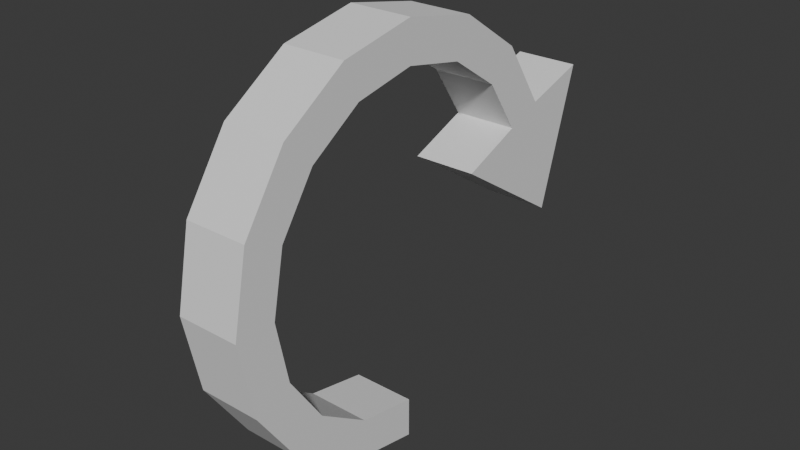 # Source: restart-icon.blend  (saved by Blender 4.1.23; exported with 4.5.12 LTS)
import bpy
from mathutils import Matrix  # noqa: F401  (used for matrix-valued properties, if any)

bpy.ops.wm.read_factory_settings(use_empty=True)
scene = bpy.context.scene
scene.name = 'Scene'

# ---- collections
col_collection = bpy.data.collections.new('Collection'); scene.collection.children.link(col_collection)

# ---- world
world_world = bpy.data.worlds.new('World'); scene.world = world_world
world_world.use_nodes = True; world_world.node_tree.nodes.clear()
_N = world_world.node_tree.nodes; _L = world_world.node_tree.links
n0 = _N.new('ShaderNodeOutputWorld'); n0.name = 'World Output'; n0.location = (300, 300)
n1 = _N.new('ShaderNodeBackground'); n1.name = 'Background'; n1.location = (10, 300)
n1.inputs[0].default_value = (0.05088, 0.05088, 0.05088, 1.0)
_L.new(n1.outputs[0], n0.inputs[0])
n0.is_active_output = True
world_world.color = (0.05088, 0.05088, 0.05088)
world_world.use_sun_shadow = False
world_world.sun_shadow_jitter_overblur = 0.0

# ---- meshes
me_cylinder = bpy.data.meshes.new('Cylinder')
me_cylinder.from_pydata([(1.0, 0.0, -0.155), (0.8016, 0.0, -0.155), (1.0, 0.0, 0.155), (0.8016, 0.0, 0.155), (0.9239, -0.3827, -0.155), (0.7406, -0.3068, -0.155), (0.9239, -0.3827, 0.155), (0.7406, -0.3068, 0.155), (0.7071, -0.7071, -0.155), (0.5668, -0.5668, -0.155), (0.7071, -0.7071, 0.155), (0.5668, -0.5668, 0.155), (0.3827, -0.9239, -0.155), (0.3068, -0.7406, -0.155), (0.3827, -0.9239, 0.155), (0.3068, -0.7406, 0.155), (0.0, -0.8016, -0.155), (0.0, -1.0, -0.155), (0.0, -0.8016, 0.155), (0.0, -1.0, 0.155), (-0.3068, -0.7406, -0.155), (-0.3827, -0.9239, -0.155), (-0.3068, -0.7406, 0.155), (-0.3827, -0.9239, 0.155), (-0.5668, -0.5668, -0.155), (-0.7071, -0.7071, -0.155), (-0.5668, -0.5668, 0.155), (-0.7071, -0.7071, 0.155), (-0.9239, -0.3827, -0.155), (-0.7406, -0.3068, -0.155), (-0.7406, -0.3068, 0.155), (-0.9239, -0.3827, 0.155), (-1.0, 0.0, -0.155), (-0.8016, 0.0, -0.155), (-1.0, 0.0, 0.155), (-0.8016, 0.0, 0.155), (-0.9239, 0.3827, -0.155), (-0.7406, 0.3068, -0.155), (-0.7406, 0.3068, 0.155), (-0.9239, 0.3827, 0.155), (-0.7071, 0.7071, -0.155), (-0.5668, 0.5668, -0.155), (-0.7071, 0.7071, 0.155), (-0.5668, 0.5668, 0.155), (-0.3068, 0.7406, -0.155), (-0.3827, 0.9239, -0.155), (-0.3827, 0.9239, 0.155), (-0.3068, 0.7406, 0.155), (0.9998, 0.0009021, 0.155), (0.9998, 0.0009021, -0.155), (0.8015, 0.0009021, 0.155), (0.2135, 1.04, 0.155), (0.2135, 1.04, 0.155), (0.2135, 1.04, -0.155), (0.2135, 1.04, -0.155), (0.8015, 0.0009021, -0.155), (-0.4808, 1.244, 0.155), (-0.4808, 1.244, -0.155), (-0.1837, 0.4345, -0.155), (-0.1837, 0.4345, 0.155)], [], [(2, 0, 49, 48), (0, 2, 6, 4), (4, 6, 10, 8), (8, 10, 14, 12), (12, 14, 19, 17), (17, 19, 23, 21), (21, 23, 27, 25), (25, 27, 31, 28), (28, 31, 34, 32), (32, 34, 39, 36), (36, 39, 42, 40), (19, 14, 10, 6, 2, 3, 7, 11, 15, 18, 22, 26, 30, 35, 34, 31, 27, 23), (3, 2, 48, 50), (56, 46, 42, 39, 34, 35, 38, 43, 47, 59), (40, 42, 46, 45), (57, 56, 51, 53), (33, 29, 28, 32, 36, 40, 45, 44, 41, 37), (58, 44, 45, 57), (0, 4, 8, 12, 17, 21, 25, 28, 29, 24, 20, 16, 13, 9, 5, 1, 55, 49), (55, 1, 3, 50), (7, 3, 1, 5), (5, 9, 11, 7), (9, 13, 15, 11), (18, 15, 13, 16), (22, 18, 16, 20), (20, 24, 26, 22), (26, 24, 29, 30), (33, 35, 30, 29), (35, 33, 37, 38), (38, 37, 41, 43), (43, 41, 44, 47), (59, 58, 54, 52), (49, 55, 50, 48), (51, 52, 54, 53), (47, 44, 58, 59), (54, 58, 57, 53), (45, 46, 56, 57), (51, 56, 59, 52)])
_uv = me_cylinder.uv_layers.new(name='UVMap')
_uv.uv.foreach_set('vector', [0.75, 1.0, 0.75, 0.5, 0.7501, 0.5, 0.7501, 1.0, 0.75, 0.5, 0.75, 1.0, 0.6875, 1.0, 0.6875, 0.5, 0.6875, 0.5, 0.6875, 1.0, 0.625, 1.0, 0.625, 0.5, 0.625, 0.5, 0.625, 1.0, 0.5625, 1.0, 0.5625, 0.5, 0.5625, 0.5, 0.5625, 1.0, 0.5, 1.0, 0.5, 0.5, 0.5, 0.5, 0.5, 1.0, 0.4375, 1.0, 0.4375, 0.5, 0.4375, 0.5, 0.4375, 1.0, 0.375, 1.0, 0.375, 0.5, 0.375, 0.5, 0.375, 1.0, 0.3125, 1.0, 0.3125, 0.5, 0.3125, 0.5, 0.3125, 1.0, 0.25, 1.0, 0.25, 0.5, 0.25, 0.5, 0.25, 1.0, 0.1875, 1.0, 0.1875, 0.5, 0.1875, 0.5, 0.1875, 1.0, 0.125, 1.0, 0.125, 0.5, 0.25, 0.01, 0.3418, 0.02827, 0.4197, 0.08029, 0.4717, 0.1582, 0.49, 0.25, 0.4424, 0.25, 0.4277, 0.1764, 0.386, 0.114, 0.3236, 0.07225, 0.25, 0.05761, 0.1764, 0.07225, 0.114, 0.114, 0.07225, 0.1764, 0.05761, 0.25, 0.01, 0.25, 0.02827, 0.1582, 0.08029, 0.08029, 0.1582, 0.02827, 0.4424, 0.25, 0.49, 0.25, 0.49, 0.2502, 0.4423, 0.2502, 0.1679, 0.4737, 0.1582, 0.4717, 0.08029, 0.4197, 0.02827, 0.3418, 0.01, 0.25, 0.05761, 0.25, 0.07225, 0.3236, 0.114, 0.386, 0.1764, 0.4277, 0.1841, 0.4293, 0.125, 0.5, 0.125, 1.0, 0.0625, 1.0, 0.0625, 0.5, 0.0559, 0.5, 0.0559, 1.0, 0.0006944, 1.0, 0.0006944, 0.5, 0.5576, 0.25, 0.5723, 0.1764, 0.5283, 0.1582, 0.51, 0.25, 0.5283, 0.3418, 0.5803, 0.4197, 0.6582, 0.4717, 0.6764, 0.4277, 0.614, 0.386, 0.5723, 0.3236, 0.6841, 0.4293, 0.6764, 0.4277, 0.6582, 0.4717, 0.6679, 0.4737, 0.99, 0.25, 0.9717, 0.1582, 0.9197, 0.08029, 0.8418, 0.02827, 0.75, 0.01, 0.6582, 0.02827, 0.5803, 0.08029, 0.5283, 0.1582, 0.5723, 0.1764, 0.614, 0.114, 0.6764, 0.07225, 0.75, 0.05761, 0.8236, 0.07225, 0.886, 0.114, 0.9277, 0.1764, 0.9424, 0.25, 0.9423, 0.2502, 0.99, 0.2502, 0.7502, 0.5, 0.75, 0.5, 0.75, 1.0, 0.7502, 1.0, 0.6875, 1.0, 0.75, 1.0, 0.75, 0.5, 0.6875, 0.5, 0.6875, 0.5, 0.625, 0.5, 0.625, 1.0, 0.6875, 1.0, 0.625, 0.5, 0.5625, 0.5, 0.5625, 1.0, 0.625, 1.0, 0.5, 1.0, 0.5625, 1.0, 0.5625, 0.5, 0.5, 0.5, 0.4375, 1.0, 0.5, 1.0, 0.5, 0.5, 0.4375, 0.5, 0.4375, 0.5, 0.375, 0.5, 0.375, 1.0, 0.4375, 1.0, 0.375, 1.0, 0.375, 0.5, 0.3125, 0.5, 0.3125, 1.0, 0.25, 0.5, 0.25, 1.0, 0.3125, 1.0, 0.3125, 0.5, 0.25, 1.0, 0.25, 0.5, 0.1875, 0.5, 0.1875, 1.0, 0.1875, 1.0, 0.1875, 0.5, 0.125, 0.5, 0.125, 1.0, 0.125, 1.0, 0.125, 0.5, 0.0625, 0.5, 0.0625, 1.0, 0.05592, 1.0, 0.05592, 0.5, 0.0008662, 0.5, 0.0008662, 1.0, 0.4234, 0.9061, 0.4633, 0.9061, 0.4633, 0.8439, 0.4234, 0.8439, 0.625, 0.5496, 0.625, 0.5894, 0.625, 0.5894, 0.625, 0.5496, 0.0625, 1.0, 0.0625, 0.5, 0.05592, 0.5, 0.05592, 1.0, 0.749, 0.4422, 0.6841, 0.4293, 0.6679, 0.4737, 0.749, 0.4898, 0.0625, 0.5, 0.0625, 1.0, 0.0559, 1.0, 0.0559, 0.5, 0.249, 0.4898, 0.1679, 0.4737, 0.1841, 0.4293, 0.249, 0.4422])
me_cylinder.update()

# ---- objects
ob_cylinder = bpy.data.objects.new('Cylinder', me_cylinder)

# ---- transforms, parenting, visibility, modifiers, constraints
ob_cylinder.location = (0.0, 0.0, 0.0)
ob_cylinder.rotation_euler = (-0.0, 1.571, 0.0)
ob_cylinder.scale = (0.7139, 0.7139, 0.7139)

# ---- collection membership
col_collection.objects.link(ob_cylinder)

# ---- scene / render settings (as saved in the file)
scene.frame_start = 1; scene.frame_end = 250; scene.frame_set(1)
scene.render.engine = 'BLENDER_EEVEE_NEXT'
scene.cycles.sampling_pattern = 'TABULATED_SOBOL'
scene.eevee.ray_tracing_options.trace_max_roughness = 0.0
bpy.context.view_layer.update()

# ---- added for rendering (the .blend has no active camera and no usable light): camera, sun
cam_auto = bpy.data.cameras.new('AutoCamera')
cam_auto.lens = 50.0
cam_auto.sensor_width = 36.0
cam_auto.clip_end = 1000.0
ob_auto_camera = bpy.data.objects.new('AutoCamera', cam_auto)
scene.collection.objects.link(ob_auto_camera)
ob_auto_camera.location = (1.99635, -2.30834, 1.59708)
ob_auto_camera.rotation_euler = (1.09748, -7.21219e-08, 0.694738)
scene.camera = ob_auto_camera
light_auto_sun = bpy.data.lights.new('AutoSun', 'SUN')
light_auto_sun.energy = 3.0
light_auto_sun.angle = 0.0523599
ob_auto_sun = bpy.data.objects.new('AutoSun', light_auto_sun)
scene.collection.objects.link(ob_auto_sun)
ob_auto_sun.rotation_euler = (0.872665, 0.174533, 0.523599)
bpy.context.view_layer.update()
